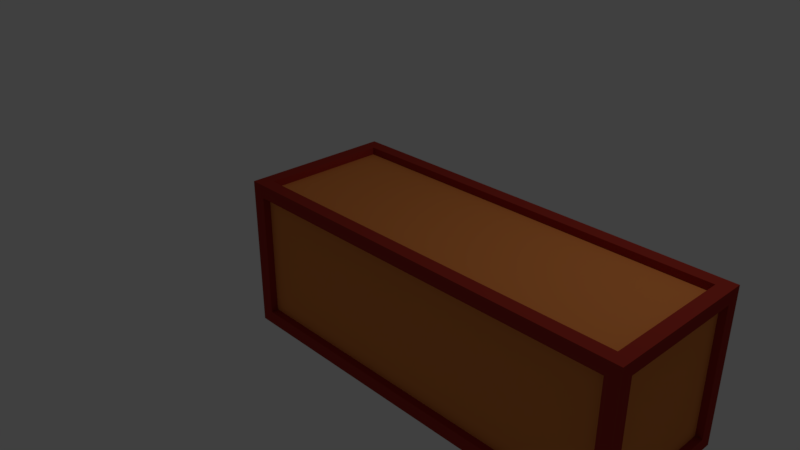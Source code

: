 # Source: longbox.blend  (saved by Blender 2.78.0; exported with 4.5.12 LTS)
import bpy
from mathutils import Matrix  # noqa: F401  (used for matrix-valued properties, if any)

bpy.ops.wm.read_factory_settings(use_empty=True)
scene = bpy.context.scene
scene.name = 'Scene'

# ---- collections
col_collection_1 = bpy.data.collections.new('Collection 1'); scene.collection.children.link(col_collection_1)

# ---- materials (node trees are filled in below, after node groups)
mat_material_001 = bpy.data.materials.new('Material.001')
mat_material_001.alpha_threshold = 0.0
mat_material_001.use_transparent_shadow = False
mat_material_001.diffuse_color = (0.8, 0.2544, 0.06337, 1.0)
mat_material_001.roughness = 0.5
mat_material = bpy.data.materials.new('Material')
mat_material.alpha_threshold = 0.0
mat_material.use_transparent_shadow = False
mat_material.diffuse_color = (0.3588, 0.03277, 0.02163, 1.0)
mat_material.roughness = 0.5
mat_material.line_color = (0.0, 0.0, 0.0, 1.0)

# ---- material node trees

# ---- world
world_world = bpy.data.worlds.new('World'); scene.world = world_world
world_world.color = (0.05088, 0.05088, 0.05088)
world_world.use_sun_shadow = False
world_world.sun_shadow_jitter_overblur = 0.0
world_world.cycles.sampling_method = 'MANUAL'

# ---- cameras
cam_camera = bpy.data.cameras.new('Camera')
cam_camera.clip_end = 100.0
cam_camera.lens = 35.0
cam_camera.sensor_width = 32.0
cam_camera.sensor_height = 18.0
cam_camera.ortho_scale = 7.314
cam_camera.dof.focus_distance = 0.0
cam_camera.dof.aperture_fstop = 128.0

# ---- lights
light_lamp = bpy.data.lights.new('Lamp', 'POINT')
light_lamp.transmission_factor = 0.0
light_lamp.cutoff_distance = 30.0
light_lamp.energy = 100.0
light_lamp.shadow_buffer_clip_start = 1.001
light_lamp.shadow_soft_size = 0.1
light_lamp.shadow_maximum_resolution = 0.006
light_lamp.use_absolute_resolution = True

# ---- meshes
me_cube_001 = bpy.data.meshes.new('Cube.001')
me_cube_001.from_pydata([(-1.0, -1.0, -1.0), (-1.0, -1.0, 1.0), (-1.0, 4.752, -1.0), (-1.0, 4.752, 1.0), (1.0, -1.0, -1.0), (1.0, -1.0, 1.0), (1.0, 4.752, -1.0), (1.0, 4.752, 1.0)], [], [(0, 1, 3, 2), (2, 3, 7, 6), (6, 7, 5, 4), (4, 5, 1, 0), (2, 6, 4, 0), (7, 3, 1, 5)])
me_cube_001.materials.append(mat_material_001)
me_cube_001.use_remesh_preserve_volume = False
me_cube_001.use_remesh_preserve_attributes = False
me_cube_001.use_mirror_vertex_groups = False
me_cube_001.update()
me_cube = bpy.data.meshes.new('Cube')
me_cube.from_pydata([(1.0, 4.372, -1.0), (1.0, -1.0, -1.0), (-1.0, -1.0, -1.0), (-1.0, 4.372, -1.0), (1.0, 4.372, 1.0), (1.0, -1.0, 1.0), (-1.0, -1.0, 1.0), (-1.0, 4.372, 1.0), (1.0, -5.96e-08, -1.0), (1.624e-07, 4.372, -1.0), (1.0, 4.372, 0.0), (0.0, -1.0, -1.0), (1.0, -1.0, 0.0), (-1.0, 2.98e-07, -1.0), (-1.0, -1.0, 0.0), (-1.0, 4.372, 0.0), (1.0, -5.364e-07, 1.0), (2.22e-07, 4.372, 1.0), (-5.364e-07, -1.0, 1.0), (-1.0, 1.788e-07, 1.0), (1.0, -0.924, -1.0), (-0.9316, 4.372, -1.0), (1.0, 4.372, 0.8952), (-0.8667, -1.0, -1.0), (1.0, -1.0, 0.8713), (-1.0, 4.273, -1.0), (-1.0, -1.0, 0.8976), (-1.0, 4.372, 0.8842), (1.0, -0.8922, 1.0), (-0.9282, 4.372, 1.0), (-0.8654, -1.0, 1.0), (-1.0, 4.256, 1.0), (1.0, 4.296, -1.0), (0.9316, 4.372, -1.0), (1.0, 4.372, -0.8952), (0.8667, -1.0, -1.0), (1.0, -1.0, -0.8713), (-1.0, -0.9005, -1.0), (-1.0, -1.0, -0.8976), (-1.0, 4.372, -0.8842), (1.0, 4.264, 1.0), (0.9282, 4.372, 1.0), (0.8654, -1.0, 1.0), (-1.0, -0.8836, 1.0), (-0.8343, 4.372, 0.0), (0.8343, 4.372, 0.0), (2.242e-07, 4.372, 0.8343), (1.745e-07, 4.372, -0.8343), (-1.0, 4.216, 0.0), (-1.0, -0.8439, 0.0), (-1.0, 2.978e-07, -0.8439), (-1.0, 1.972e-07, 0.8439), (-0.8366, -1.0, 0.0), (0.8366, -1.0, 0.0), (-5.316e-08, -1.0, -0.8366), (-5.019e-07, -1.0, 0.8366), (1.0, -0.8252, 0.0), (1.0, 4.197, 0.0), (1.0, -1.099e-07, -0.8252), (1.0, -5.034e-07, 0.8252), (-4.776e-07, -0.8312, 1.0), (1.5e-07, 4.203, 1.0), (0.8312, -4.761e-07, 1.0), (-0.8312, 1.184e-07, 1.0), (-0.8432, 2.7e-07, -1.0), (0.8432, -3.156e-08, -1.0), (1.422e-07, 4.215, -1.0), (7.853e-09, -0.8432, -1.0), (0.8432, -0.8432, -1.0), (0.8432, 4.215, -1.0), (-0.8432, 4.215, -1.0), (-0.8312, 4.203, 1.0), (0.8312, 4.203, 1.0), (0.8312, -0.8312, 1.0), (1.0, 4.197, 0.8252), (1.0, 4.197, -0.8252), (1.0, -0.8252, -0.8252), (0.8366, -1.0, 0.8366), (0.8366, -1.0, -0.8366), (-0.8366, -1.0, -0.8366), (-1.0, -0.8439, 0.8439), (-1.0, -0.8439, -0.8439), (-1.0, 4.216, -0.8439), (0.8343, 4.372, -0.8343), (0.8343, 4.372, 0.8343), (-0.8343, 4.372, 0.8343), (-0.8343, 4.372, -0.8343), (-1.0, 4.216, 0.8439), (-0.8366, -1.0, 0.8366), (1.0, -0.8252, 0.8252), (-0.8312, -0.8312, 1.0), (-0.8432, -0.8432, -1.0), (-0.8366, -1.0, 0.0), (0.8366, -1.0, 0.0), (-5.316e-08, -1.0, -0.8366), (-5.019e-07, -1.0, 0.8366), (0.8366, -1.0, 0.8366), (0.8366, -1.0, -0.8366), (-0.8366, -1.0, -0.8366), (-0.8366, -1.0, 0.8366), (-0.8366, -0.8114, 1.68e-08), (0.8366, -0.8114, 1.68e-08), (-9.485e-09, -0.8114, -0.8366), (-4.583e-07, -0.8114, 0.8366), (0.8366, -0.8114, 0.8366), (0.8366, -0.8114, -0.8366), (-0.8366, -0.8114, -0.8366), (-0.8366, -0.8114, 0.8366), (-0.8844, 4.216, 7.142e-09), (-0.8844, -0.8439, 7.142e-09), (-0.8844, 2.682e-07, -0.8439), (-0.8844, 1.676e-07, 0.8439), (-0.8844, -0.8439, 0.8439), (-0.8844, -0.8439, -0.8439), (-0.8844, 4.216, -0.8439), (-0.8844, 4.216, 0.8439), (0.8396, -0.8252, -1.014e-08), (0.8396, 4.197, -1.014e-08), (0.8396, -5.631e-08, -0.8252), (0.8396, -4.498e-07, 0.8252), (0.8396, 4.197, 0.8252), (0.8396, 4.197, -0.8252), (0.8396, -0.8252, -0.8252), (0.8396, -0.8252, 0.8252), (-0.8343, 4.213, -1.995e-08), (0.8343, 4.213, -1.995e-08), (1.843e-07, 4.213, 0.8343), (1.346e-07, 4.213, -0.8343), (0.8343, 4.213, -0.8343), (0.8343, 4.213, 0.8343), (-0.8343, 4.213, 0.8343), (-0.8343, 4.213, -0.8343), (-4.776e-07, -0.8312, 0.8709), (1.5e-07, 4.203, 0.8709), (0.8312, -4.761e-07, 0.8709), (-0.8312, 1.184e-07, 0.8709), (-0.8312, 4.203, 0.8709), (0.8312, 4.203, 0.8709), (0.8312, -0.8312, 0.8709), (-0.8312, -0.8312, 0.8709), (-0.8432, 2.7e-07, -0.8645), (0.8432, -3.156e-08, -0.8645), (1.422e-07, 4.215, -0.8645), (7.853e-09, -0.8432, -0.8645), (0.8432, -0.8432, -0.8645), (0.8432, 4.215, -0.8645), (-0.8432, 4.215, -0.8645), (-0.8432, -0.8432, -0.8645)], [], [(91, 23, 2, 37), (90, 43, 6, 30), (89, 28, 5, 24), (88, 30, 6, 26), (87, 31, 7, 27), (86, 21, 3, 39), (85, 44, 15, 27), (45, 83, 128, 125), (83, 33, 9, 47), (82, 48, 15, 39), (80, 51, 111, 112), (80, 43, 19, 51), (79, 52, 14, 38), (53, 77, 96, 93), (77, 42, 18, 55), (76, 56, 12, 36), (56, 76, 122, 116), (74, 40, 16, 59), (73, 60, 18, 42), (61, 71, 136, 133), (71, 31, 19, 63), (70, 64, 13, 25), (64, 70, 146, 140), (68, 35, 11, 67), (65, 68, 144, 141), (8, 20, 68, 65), (20, 1, 35, 68), (33, 69, 66, 9), (0, 32, 69, 33), (32, 8, 65, 69), (21, 70, 25, 3), (9, 66, 70, 21), (66, 69, 145, 142), (62, 72, 137, 134), (17, 29, 71, 61), (29, 7, 31, 71), (40, 72, 62, 16), (4, 41, 72, 40), (41, 17, 61, 72), (28, 73, 42, 5), (16, 62, 73, 28), (90, 60, 132, 139), (57, 74, 120, 117), (10, 22, 74, 57), (22, 4, 40, 74), (32, 75, 58, 8), (0, 34, 75, 32), (34, 10, 57, 75), (20, 76, 36, 1), (8, 58, 76, 20), (58, 75, 121, 118), (88, 52, 92, 99), (12, 24, 77, 53), (24, 5, 42, 77), (35, 78, 54, 11), (1, 36, 78, 35), (36, 12, 53, 78), (23, 79, 38, 2), (11, 54, 79, 23), (54, 78, 97, 94), (48, 82, 114, 108), (14, 26, 80, 49), (26, 6, 43, 80), (37, 81, 50, 13), (2, 38, 81, 37), (38, 14, 49, 81), (25, 82, 39, 3), (13, 50, 82, 25), (49, 80, 112, 109), (47, 86, 131, 127), (10, 34, 83, 45), (34, 0, 33, 83), (41, 84, 46, 17), (4, 22, 84, 41), (22, 10, 45, 84), (29, 85, 27, 7), (17, 46, 85, 29), (46, 84, 129, 126), (44, 86, 39, 15), (86, 44, 124, 131), (47, 9, 21, 86), (48, 87, 27, 15), (50, 81, 113, 110), (51, 19, 31, 87), (52, 88, 26, 14), (55, 88, 99, 95), (55, 18, 30, 88), (56, 89, 24, 12), (59, 89, 123, 119), (59, 16, 28, 89), (60, 90, 30, 18), (72, 61, 133, 137), (63, 19, 43, 90), (64, 91, 37, 13), (91, 64, 140, 147), (67, 11, 23, 91), (93, 96, 104, 101), (97, 93, 101, 105), (92, 98, 106, 100), (99, 92, 100, 107), (52, 79, 98, 92), (77, 55, 95, 96), (79, 54, 94, 98), (78, 53, 93, 97), (95, 99, 107, 103), (98, 94, 102, 106), (94, 97, 105, 102), (96, 95, 103, 104), (82, 50, 110, 114), (51, 87, 115, 111), (81, 49, 109, 113), (87, 48, 108, 115), (74, 59, 119, 120), (76, 58, 118, 122), (89, 56, 116, 123), (75, 57, 117, 121), (44, 85, 130, 124), (83, 47, 127, 128), (85, 46, 126, 130), (84, 45, 125, 129), (63, 90, 139, 135), (60, 73, 138, 132), (71, 63, 135, 136), (73, 62, 134, 138), (68, 67, 143, 144), (70, 66, 142, 146), (69, 65, 141, 145), (67, 91, 147, 143)])
me_cube.materials.append(mat_material)
me_cube.use_remesh_preserve_volume = False
me_cube.use_remesh_preserve_attributes = False
me_cube.use_mirror_vertex_groups = False
me_cube.update()

# ---- objects
ob_cube_001 = bpy.data.objects.new('Cube.001', me_cube_001)
ob_cube = bpy.data.objects.new('Cube', me_cube)
ob_lamp = bpy.data.objects.new('Lamp', light_lamp)
ob_camera = bpy.data.objects.new('Camera', cam_camera)

# ---- transforms, parenting, visibility, modifiers, constraints
ob_cube_001.location = (0.0, 0.0, 1.008)
ob_cube_001.rotation_euler = (0.0, 0.0, -1.571)
ob_cube_001.scale = (0.9016, 0.9016, 0.9016)
ob_cube_001.lineart.crease_threshold = 0.0
ob_cube.location = (0.0, 0.0, 1.008)
ob_cube.rotation_euler = (0.0, 0.0, -1.571)
ob_cube.lock_rotations_4d = False
ob_cube.empty_display_type = 'ARROWS'
ob_cube.lineart.crease_threshold = 0.0
ob_lamp.location = (4.076, 1.005, 6.912)
ob_lamp.rotation_euler = (0.6503, 0.05522, 1.866)
ob_lamp.lock_rotations_4d = False
ob_lamp.empty_display_type = 'ARROWS'
ob_lamp.color = (0.0, 0.0, 0.0, 0.0)
ob_lamp.lineart.crease_threshold = 0.0
ob_camera.location = (7.481, -6.508, 6.352)
ob_camera.rotation_euler = (1.109, 0.0, 0.8149)
ob_camera.lock_rotations_4d = False
ob_camera.empty_display_type = 'ARROWS'
ob_camera.color = (0.0, 0.0, 0.0, 0.0)
ob_camera.display_type = 'WIRE'
ob_camera.lineart.crease_threshold = 0.0

# ---- collection membership
col_collection_1.objects.link(ob_cube_001)
col_collection_1.objects.link(ob_cube)
col_collection_1.objects.link(ob_lamp)
col_collection_1.objects.link(ob_camera)

# ---- scene / render settings (as saved in the file)
scene.camera = ob_camera
scene.frame_start = 1; scene.frame_end = 250; scene.frame_set(3)
scene.render.engine = 'BLENDER_EEVEE_NEXT'
scene.render.resolution_percentage = 50
scene.render.dither_intensity = 0.0
scene.cycles.use_denoising = False
scene.cycles.samples = 128
scene.cycles.sampling_pattern = 'TABULATED_SOBOL'
scene.cycles.light_sampling_threshold = 0.0
scene.cycles.use_adaptive_sampling = False
scene.cycles.use_light_tree = False
scene.cycles.blur_glossy = 0.0
scene.cycles.sample_clamp_indirect = 0.0
scene.view_settings.view_transform = 'Standard'
bpy.context.view_layer.update()
